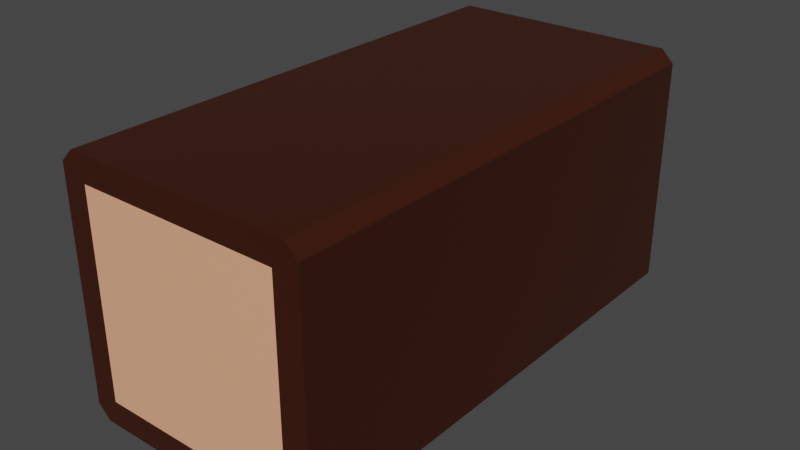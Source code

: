 # Source: ExLog_2Long_.blend  (saved by Blender 2.80.75; exported with 4.5.12 LTS)
import bpy
from mathutils import Matrix  # noqa: F401  (used for matrix-valued properties, if any)

bpy.ops.wm.read_factory_settings(use_empty=True)
scene = bpy.context.scene
scene.name = 'Scene'

# ---- collections
col_collection = bpy.data.collections.new('Collection'); scene.collection.children.link(col_collection)

# ---- materials (node trees are filled in below, after node groups)
mat_log_bark_brown = bpy.data.materials.new('Log Bark Brown')
mat_log_bark_brown.alpha_threshold = 0.0
mat_log_bark_brown.use_transparent_shadow = False
mat_log_bark_brown.line_color = (0.0, 0.0, 0.0, 1.0)
mat_log_brown = bpy.data.materials.new('Log Brown')
mat_log_brown.alpha_threshold = 0.0
mat_log_brown.use_transparent_shadow = False
mat_log_brown.line_color = (0.0, 0.0, 0.0, 1.0)
mat_log_bark_brown_001 = bpy.data.materials.new('Log Bark Brown.001')
mat_log_bark_brown_001.alpha_threshold = 0.0
mat_log_bark_brown_001.use_transparent_shadow = False
mat_log_bark_brown_001.line_color = (0.0, 0.0, 0.0, 1.0)
mat_log_brown_001 = bpy.data.materials.new('Log Brown.001')
mat_log_brown_001.alpha_threshold = 0.0
mat_log_brown_001.use_transparent_shadow = False
mat_log_brown_001.line_color = (0.0, 0.0, 0.0, 1.0)

# ---- material node trees
mat_log_bark_brown.use_nodes = True; mat_log_bark_brown.node_tree.nodes.clear()
_N = mat_log_bark_brown.node_tree.nodes; _L = mat_log_bark_brown.node_tree.links
n0 = _N.new('ShaderNodeOutputMaterial'); n0.name = 'Material Output'; n0.location = (300, 300)
n1 = _N.new('ShaderNodeBsdfPrincipled'); n1.name = 'Principled BSDF'; n1.location = (10, 300)
n1.distribution = 'GGX'
n1.subsurface_method = 'BURLEY'
n1.inputs[0].default_value = (0.04445, 0.009111, 0.002578, 1.0)
n1.inputs[2].default_value = 0.4
n1.inputs[3].default_value = 1.45
n1.inputs[27].default_value = (0.0, 0.0, 0.0, 1.0)
n1.inputs[28].default_value = 1.0
_L.new(n1.outputs[0], n0.inputs[0])
n0.is_active_output = True
mat_log_brown.use_nodes = True; mat_log_brown.node_tree.nodes.clear()
_N = mat_log_brown.node_tree.nodes; _L = mat_log_brown.node_tree.links
n0 = _N.new('ShaderNodeOutputMaterial'); n0.name = 'Material Output'; n0.location = (300, 300)
n1 = _N.new('ShaderNodeBsdfPrincipled'); n1.name = 'Principled BSDF'; n1.location = (10, 300)
n1.distribution = 'GGX'
n1.subsurface_method = 'BURLEY'
n1.inputs[0].default_value = (0.9551, 0.4463, 0.2587, 1.0)
n1.inputs[2].default_value = 0.4
n1.inputs[3].default_value = 1.45
n1.inputs[27].default_value = (0.0, 0.0, 0.0, 1.0)
n1.inputs[28].default_value = 1.0
_L.new(n1.outputs[0], n0.inputs[0])
n0.is_active_output = True
mat_log_bark_brown_001.use_nodes = True; mat_log_bark_brown_001.node_tree.nodes.clear()
_N = mat_log_bark_brown_001.node_tree.nodes; _L = mat_log_bark_brown_001.node_tree.links
n0 = _N.new('ShaderNodeOutputMaterial'); n0.name = 'Material Output'; n0.location = (300, 300)
n1 = _N.new('ShaderNodeBsdfPrincipled'); n1.name = 'Principled BSDF'; n1.location = (10, 300)
n1.distribution = 'GGX'
n1.subsurface_method = 'BURLEY'
n1.inputs[0].default_value = (0.04445, 0.009111, 0.002578, 1.0)
n1.inputs[2].default_value = 0.4
n1.inputs[3].default_value = 1.45
n1.inputs[27].default_value = (0.0, 0.0, 0.0, 1.0)
n1.inputs[28].default_value = 1.0
_L.new(n1.outputs[0], n0.inputs[0])
n0.is_active_output = True
mat_log_brown_001.use_nodes = True; mat_log_brown_001.node_tree.nodes.clear()
_N = mat_log_brown_001.node_tree.nodes; _L = mat_log_brown_001.node_tree.links
n0 = _N.new('ShaderNodeOutputMaterial'); n0.name = 'Material Output'; n0.location = (300, 300)
n1 = _N.new('ShaderNodeBsdfPrincipled'); n1.name = 'Principled BSDF'; n1.location = (10, 300)
n1.distribution = 'GGX'
n1.subsurface_method = 'BURLEY'
n1.inputs[0].default_value = (0.9551, 0.4463, 0.2587, 1.0)
n1.inputs[2].default_value = 0.4
n1.inputs[3].default_value = 1.45
n1.inputs[27].default_value = (0.0, 0.0, 0.0, 1.0)
n1.inputs[28].default_value = 1.0
_L.new(n1.outputs[0], n0.inputs[0])
n0.is_active_output = True

# ---- world
world_world = bpy.data.worlds.new('World'); scene.world = world_world
world_world.use_nodes = True; world_world.node_tree.nodes.clear()
_N = world_world.node_tree.nodes; _L = world_world.node_tree.links
n0 = _N.new('ShaderNodeOutputWorld'); n0.name = 'World Output'; n0.location = (300, 300)
n1 = _N.new('ShaderNodeBackground'); n1.name = 'Background'; n1.location = (10, 300)
n1.inputs[0].default_value = (0.05088, 0.05088, 0.05088, 1.0)
_L.new(n1.outputs[0], n0.inputs[0])
n0.is_active_output = True
world_world.color = (0.05088, 0.05088, 0.05088)
world_world.use_sun_shadow = False
world_world.sun_shadow_jitter_overblur = 0.0

# ---- meshes
me_cube_004 = bpy.data.meshes.new('Cube.004')
me_cube_004.from_pydata([(-0.8, -0.8, 0.0), (-0.8, -0.8, 2.0), (-0.8, 0.8, 0.0), (-0.8, 0.8, 2.0), (0.8, -0.8, 0.0), (0.8, -0.8, 2.0), (0.8, 0.8, 0.0), (0.8, 0.8, 2.0), (-1.0, 0.9, 0.0), (-0.9, 1.0, 0.0), (-0.9293, 0.9293, 0.0), (-0.9, -1.0, 0.0), (-1.0, -0.9, 0.0), (-0.9293, -0.9293, 0.0), (-1.0, -0.9, 2.0), (-0.9, -1.0, 2.0), (-0.9293, -0.9293, 2.0), (-0.9, 1.0, 2.0), (-1.0, 0.9, 2.0), (-0.9293, 0.9293, 2.0), (0.9, 1.0, 0.0), (1.0, 0.9, 0.0), (0.9293, 0.9293, 0.0), (1.0, 0.9, 2.0), (0.9, 1.0, 2.0), (0.9293, 0.9293, 2.0), (1.0, -0.9, 0.0), (0.9, -1.0, 0.0), (0.9293, -0.9293, 0.0), (0.9, -1.0, 2.0), (1.0, -0.9, 2.0), (0.9293, -0.9293, 2.0), (-0.8, -0.8, -2.0), (-0.8, -0.8, 1.192e-07), (-0.8, 0.8, -2.0), (-0.8, 0.8, 1.192e-07), (0.8, -0.8, -2.0), (0.8, -0.8, 1.192e-07), (0.8, 0.8, -2.0), (0.8, 0.8, 1.192e-07), (-1.0, 0.9, -2.0), (-0.9, 1.0, -2.0), (-0.9293, 0.9293, -2.0), (-0.9, -1.0, -2.0), (-1.0, -0.9, -2.0), (-0.9293, -0.9293, -2.0), (-1.0, -0.9, 1.192e-07), (-0.9, -1.0, 1.192e-07), (-0.9293, -0.9293, 1.192e-07), (-0.9, 1.0, 1.192e-07), (-1.0, 0.9, 1.192e-07), (-0.9293, 0.9293, 1.192e-07), (0.9, 1.0, -2.0), (1.0, 0.9, -2.0), (0.9293, 0.9293, -2.0), (1.0, 0.9, 1.192e-07), (0.9, 1.0, 1.192e-07), (0.9293, 0.9293, 1.192e-07), (1.0, -0.9, -2.0), (0.9, -1.0, -2.0), (0.9293, -0.9293, -2.0), (0.9, -1.0, 1.192e-07), (1.0, -0.9, 1.192e-07), (0.9293, -0.9293, 1.192e-07)], [], [(9, 17, 24, 20), (6, 2, 10, 9, 20, 22), (4, 6, 22, 21, 26, 28), (0, 4, 28, 27, 11, 13), (2, 6, 4, 0), (7, 3, 1, 5), (12, 14, 18, 8), (5, 1, 16, 15, 29, 31), (27, 29, 15, 11), (21, 23, 30, 26), (7, 5, 31, 30, 23, 25), (1, 3, 19, 18, 14, 16), (3, 7, 25, 24, 17, 19), (8, 9, 10), (11, 12, 13), (14, 15, 16), (17, 18, 19), (20, 21, 22), (23, 24, 25), (26, 27, 28), (29, 30, 31), (11, 15, 14, 12), (17, 9, 8, 18), (23, 21, 20, 24), (29, 27, 26, 30), (2, 0, 13, 12, 8, 10), (41, 49, 56, 52), (38, 34, 42, 41, 52, 54), (36, 38, 54, 53, 58, 60), (32, 36, 60, 59, 43, 45), (34, 38, 36, 32), (39, 35, 33, 37), (44, 46, 50, 40), (37, 33, 48, 47, 61, 63), (59, 61, 47, 43), (53, 55, 62, 58), (39, 37, 63, 62, 55, 57), (33, 35, 51, 50, 46, 48), (35, 39, 57, 56, 49, 51), (40, 41, 42), (43, 44, 45), (46, 47, 48), (49, 50, 51), (52, 53, 54), (55, 56, 57), (58, 59, 60), (61, 62, 63), (43, 47, 46, 44), (49, 41, 40, 50), (55, 53, 52, 56), (61, 59, 58, 62), (34, 32, 45, 44, 40, 42)])
me_cube_004.polygons.foreach_set('material_index', [0, 0, 0, 0, 1, 1, 0, 0, 0, 0, 0, 0, 0, 0, 0, 0, 0, 0, 0, 0, 0, 0, 0, 0, 0, 0, 2, 2, 2, 2, 3, 3, 2, 2, 2, 2, 2, 2, 2, 2, 2, 2, 2, 2, 2, 2, 2, 2, 2, 2, 2, 2])
_uv = me_cube_004.uv_layers.new(name='UVMap')
_uv.uv.foreach_set('vector', [0.375, 0.2625, 0.625, 0.2625, 0.625, 0.4875, 0.375, 0.4875, 0.35, 0.525, 0.15, 0.525, 0.1338, 0.5088, 0.1375, 0.5, 0.3625, 0.5, 0.3662, 0.5088, 0.35, 0.725, 0.35, 0.525, 0.3662, 0.5088, 0.375, 0.5125, 0.375, 0.7375, 0.3662, 0.7412, 0.15, 0.725, 0.35, 0.725, 0.3662, 0.7412, 0.3625, 0.75, 0.1375, 0.75, 0.1338, 0.7412, 0.15, 0.525, 0.35, 0.525, 0.35, 0.725, 0.15, 0.725, 0.65, 0.525, 0.85, 0.525, 0.85, 0.725, 0.65, 0.725, 0.375, 0.0125, 0.625, 0.0125, 0.625, 0.2375, 0.375, 0.2375, 0.65, 0.725, 0.85, 0.725, 0.8662, 0.7412, 0.8625, 0.75, 0.6375, 0.75, 0.6338, 0.7412, 0.375, 0.7625, 0.625, 0.7625, 0.625, 0.9875, 0.375, 0.9875, 0.375, 0.5125, 0.625, 0.5125, 0.625, 0.7375, 0.375, 0.7375, 0.65, 0.525, 0.65, 0.725, 0.6338, 0.7412, 0.625, 0.7375, 0.625, 0.5125, 0.6338, 0.5088, 0.85, 0.725, 0.85, 0.525, 0.8662, 0.5088, 0.875, 0.5125, 0.875, 0.7375, 0.8662, 0.7412, 0.85, 0.525, 0.65, 0.525, 0.6338, 0.5088, 0.6375, 0.5, 0.8625, 0.5, 0.8662, 0.5088, 0.125, 0.5125, 0.1312, 0.5063, 0.1338, 0.5088, 0.1375, 0.75, 0.1312, 0.7437, 0.1338, 0.7412, 0.875, 0.7375, 0.8687, 0.7437, 0.8662, 0.7412, 0.8625, 0.5, 0.8687, 0.5063, 0.8662, 0.5088, 0.3625, 0.5, 0.3688, 0.5063, 0.3662, 0.5088, 0.625, 0.5125, 0.6313, 0.5063, 0.6338, 0.5088, 0.375, 0.7375, 0.3687, 0.7437, 0.3662, 0.7412, 0.6375, 0.75, 0.6313, 0.7437, 0.6338, 0.7412, 0.375, 0.9875, 0.625, 0.9875, 0.625, 1.0, 0.375, 1.0, 0.625, 0.2625, 0.375, 0.2625, 0.375, 0.2375, 0.625, 0.2375, 0.625, 0.5125, 0.375, 0.5125, 0.375, 0.4875, 0.625, 0.4875, 0.625, 0.7625, 0.375, 0.7625, 0.375, 0.7375, 0.625, 0.7375, 0.15, 0.525, 0.15, 0.725, 0.1338, 0.7412, 0.125, 0.7375, 0.125, 0.5125, 0.1338, 0.5088, 0.375, 0.2625, 0.625, 0.2625, 0.625, 0.4875, 0.375, 0.4875, 0.35, 0.525, 0.15, 0.525, 0.1338, 0.5088, 0.1375, 0.5, 0.3625, 0.5, 0.3662, 0.5088, 0.35, 0.725, 0.35, 0.525, 0.3662, 0.5088, 0.375, 0.5125, 0.375, 0.7375, 0.3662, 0.7412, 0.15, 0.725, 0.35, 0.725, 0.3662, 0.7412, 0.3625, 0.75, 0.1375, 0.75, 0.1338, 0.7412, 0.15, 0.525, 0.35, 0.525, 0.35, 0.725, 0.15, 0.725, 0.65, 0.525, 0.85, 0.525, 0.85, 0.725, 0.65, 0.725, 0.375, 0.0125, 0.625, 0.0125, 0.625, 0.2375, 0.375, 0.2375, 0.65, 0.725, 0.85, 0.725, 0.8662, 0.7412, 0.8625, 0.75, 0.6375, 0.75, 0.6338, 0.7412, 0.375, 0.7625, 0.625, 0.7625, 0.625, 0.9875, 0.375, 0.9875, 0.375, 0.5125, 0.625, 0.5125, 0.625, 0.7375, 0.375, 0.7375, 0.65, 0.525, 0.65, 0.725, 0.6338, 0.7412, 0.625, 0.7375, 0.625, 0.5125, 0.6338, 0.5088, 0.85, 0.725, 0.85, 0.525, 0.8662, 0.5088, 0.875, 0.5125, 0.875, 0.7375, 0.8662, 0.7412, 0.85, 0.525, 0.65, 0.525, 0.6338, 0.5088, 0.6375, 0.5, 0.8625, 0.5, 0.8662, 0.5088, 0.125, 0.5125, 0.1312, 0.5063, 0.1338, 0.5088, 0.1375, 0.75, 0.1312, 0.7437, 0.1338, 0.7412, 0.875, 0.7375, 0.8687, 0.7437, 0.8662, 0.7412, 0.8625, 0.5, 0.8687, 0.5063, 0.8662, 0.5088, 0.3625, 0.5, 0.3688, 0.5063, 0.3662, 0.5088, 0.625, 0.5125, 0.6313, 0.5063, 0.6338, 0.5088, 0.375, 0.7375, 0.3687, 0.7437, 0.3662, 0.7412, 0.6375, 0.75, 0.6313, 0.7437, 0.6338, 0.7412, 0.375, 0.9875, 0.625, 0.9875, 0.625, 1.0, 0.375, 1.0, 0.625, 0.2625, 0.375, 0.2625, 0.375, 0.2375, 0.625, 0.2375, 0.625, 0.5125, 0.375, 0.5125, 0.375, 0.4875, 0.625, 0.4875, 0.625, 0.7625, 0.375, 0.7625, 0.375, 0.7375, 0.625, 0.7375, 0.15, 0.525, 0.15, 0.725, 0.1338, 0.7412, 0.125, 0.7375, 0.125, 0.5125, 0.1338, 0.5088])
me_cube_004.materials.append(mat_log_bark_brown)
me_cube_004.materials.append(mat_log_brown)
me_cube_004.materials.append(mat_log_bark_brown_001)
me_cube_004.materials.append(mat_log_brown_001)
me_cube_004.use_remesh_preserve_volume = False
me_cube_004.use_remesh_preserve_attributes = False
me_cube_004.use_mirror_vertex_groups = False
me_cube_004.update()

# ---- objects
ob_log = bpy.data.objects.new('Log', me_cube_004)

# ---- transforms, parenting, visibility, modifiers, constraints
ob_log.location = (4.545e-08, 0.0, 0.8)
ob_log.rotation_euler = (1.571, -0.0, 0.0)
ob_log.scale = (0.8, 0.8, 0.8)
ob_log.lineart.crease_threshold = 0.0

# ---- collection membership
col_collection.objects.link(ob_log)

# ---- scene / render settings (as saved in the file)
scene.frame_start = 1; scene.frame_end = 250; scene.frame_set(1)
scene.render.engine = 'BLENDER_EEVEE_NEXT'
scene.cycles.use_denoising = False
scene.cycles.samples = 128
scene.cycles.sampling_pattern = 'TABULATED_SOBOL'
scene.cycles.use_adaptive_sampling = False
scene.cycles.use_light_tree = False
scene.view_settings.view_transform = 'Filmic'
bpy.context.view_layer.update()

# ---- added for rendering (the .blend has no active camera and no usable light): camera, sun
cam_auto = bpy.data.cameras.new('AutoCamera')
cam_auto.lens = 50.0
cam_auto.sensor_width = 36.0
cam_auto.clip_end = 1000.0
ob_auto_camera = bpy.data.objects.new('AutoCamera', cam_auto)
scene.collection.objects.link(ob_auto_camera)
ob_auto_camera.location = (3.62613, -4.35135, 3.7009)
ob_auto_camera.rotation_euler = (1.09748, -7.21219e-08, 0.694738)
scene.camera = ob_auto_camera
light_auto_sun = bpy.data.lights.new('AutoSun', 'SUN')
light_auto_sun.energy = 3.0
light_auto_sun.angle = 0.0523599
ob_auto_sun = bpy.data.objects.new('AutoSun', light_auto_sun)
scene.collection.objects.link(ob_auto_sun)
ob_auto_sun.rotation_euler = (0.872665, 0.174533, 0.523599)
bpy.context.view_layer.update()
